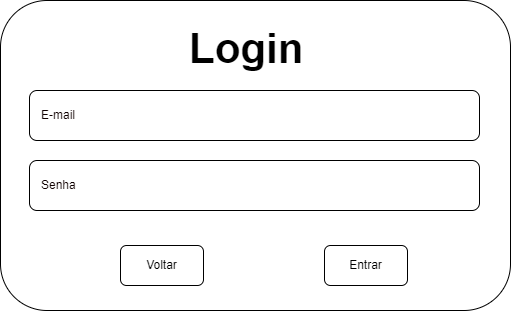

The diagram above was exported from draw.io. Its source (the exported page's mxGraphModel, read from the mxfile embedded in the PNG):
<mxGraphModel dx="1422" dy="705" grid="1" gridSize="10" guides="1" tooltips="1" connect="1" arrows="1" fold="1" page="1" pageScale="1" pageWidth="827" pageHeight="1169" math="0" shadow="0">
  <root>
    <mxCell id="LmC55LTtS0vtk8zVYTv2-0" />
    <mxCell id="LmC55LTtS0vtk8zVYTv2-1" parent="LmC55LTtS0vtk8zVYTv2-0" />
    <mxCell id="IOIwibsCVVQqPCd_SzWC-5" value="" style="rounded=1;whiteSpace=wrap;html=1;fontSize=12;fontColor=#0F0000;" vertex="1" parent="LmC55LTtS0vtk8zVYTv2-1">
      <mxGeometry x="160" y="260" width="510" height="310" as="geometry" />
    </mxCell>
    <mxCell id="IOIwibsCVVQqPCd_SzWC-6" value="&lt;h1&gt;&lt;font style=&quot;font-size: 42px&quot;&gt;Login&lt;/font&gt;&lt;/h1&gt;" style="text;html=1;strokeColor=none;fillColor=none;spacing=5;spacingTop=-20;whiteSpace=wrap;overflow=hidden;rounded=0;fontSize=18;" vertex="1" parent="LmC55LTtS0vtk8zVYTv2-1">
      <mxGeometry x="344" y="270" width="140" height="80" as="geometry" />
    </mxCell>
    <mxCell id="IOIwibsCVVQqPCd_SzWC-7" value="&lt;font style=&quot;font-size: 12px&quot;&gt;Entrar&lt;/font&gt;" style="rounded=1;whiteSpace=wrap;html=1;fontSize=10;" vertex="1" parent="LmC55LTtS0vtk8zVYTv2-1">
      <mxGeometry x="484" y="505" width="83" height="40" as="geometry" />
    </mxCell>
    <mxCell id="IOIwibsCVVQqPCd_SzWC-8" value="&amp;nbsp; &amp;nbsp;E-mail" style="rounded=1;whiteSpace=wrap;html=1;fontSize=12;fontColor=#0F0000;align=left;" vertex="1" parent="LmC55LTtS0vtk8zVYTv2-1">
      <mxGeometry x="189" y="350" width="450" height="50" as="geometry" />
    </mxCell>
    <mxCell id="IOIwibsCVVQqPCd_SzWC-9" value="&amp;nbsp; &amp;nbsp;Senha" style="rounded=1;whiteSpace=wrap;html=1;fontSize=12;fontColor=#0F0000;align=left;" vertex="1" parent="LmC55LTtS0vtk8zVYTv2-1">
      <mxGeometry x="189" y="420" width="450" height="50" as="geometry" />
    </mxCell>
    <mxCell id="IOIwibsCVVQqPCd_SzWC-10" value="&lt;font style=&quot;font-size: 12px&quot;&gt;Voltar&lt;/font&gt;" style="rounded=1;whiteSpace=wrap;html=1;fontSize=10;" vertex="1" parent="LmC55LTtS0vtk8zVYTv2-1">
      <mxGeometry x="280" y="505" width="83" height="40" as="geometry" />
    </mxCell>
  </root>
</mxGraphModel>